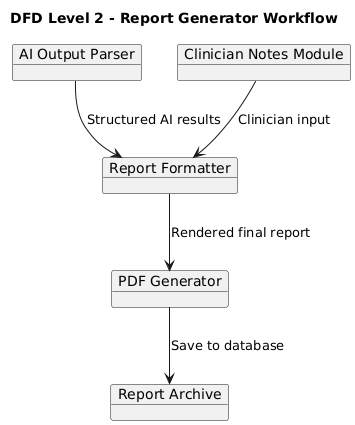

The diagram above was rendered by PlantUML. Its source (embedded in the PNG):
@startuml
title DFD Level 2 - Report Generator Workflow

skinparam objectStyle rectangle

object "AI Output Parser" as Parser
object "Clinician Notes Module" as Notes
object "Report Formatter" as Formatter
object "PDF Generator" as PDF
object "Report Archive" as Archive

Parser --> Formatter : Structured AI results
Notes --> Formatter : Clinician input
Formatter --> PDF : Rendered final report
PDF --> Archive : Save to database
@enduml